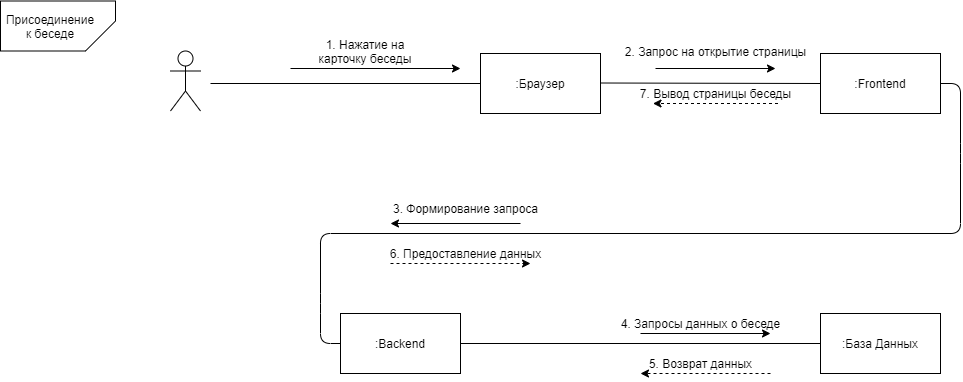

The diagram above was exported from draw.io. Its source (the exported page's mxGraphModel, read from the mxfile embedded in the PNG):
<mxGraphModel dx="2374" dy="-116" grid="1" gridSize="10" guides="1" tooltips="1" connect="1" arrows="1" fold="1" page="1" pageScale="1" pageWidth="827" pageHeight="1169" math="0" shadow="0">
  <root>
    <mxCell id="0" />
    <mxCell id="1" parent="0" />
    <mxCell id="y46Vdu4LQEXBEEz28-Hj-1" value="" style="shape=card;whiteSpace=wrap;html=1;rounded=0;fontColor=none;flipV=1;flipH=0;rotation=-90;" vertex="1" parent="1">
      <mxGeometry x="322.5" y="1230" width="50" height="115" as="geometry" />
    </mxCell>
    <mxCell id="y46Vdu4LQEXBEEz28-Hj-2" value="Присоединение к беседе" style="text;html=1;strokeColor=none;fillColor=none;align=center;verticalAlign=middle;whiteSpace=wrap;rounded=0;fontColor=none;" vertex="1" parent="1">
      <mxGeometry x="320" y="1277.5" width="40" height="20" as="geometry" />
    </mxCell>
    <mxCell id="y46Vdu4LQEXBEEz28-Hj-3" value="" style="shape=umlActor;verticalLabelPosition=bottom;verticalAlign=top;html=1;outlineConnect=0;" vertex="1" parent="1">
      <mxGeometry x="460" y="1312.5" width="30" height="60" as="geometry" />
    </mxCell>
    <mxCell id="y46Vdu4LQEXBEEz28-Hj-4" value=":Браузер" style="rounded=0;whiteSpace=wrap;html=1;" vertex="1" parent="1">
      <mxGeometry x="770" y="1315" width="120" height="60" as="geometry" />
    </mxCell>
    <mxCell id="y46Vdu4LQEXBEEz28-Hj-5" value=":База Данных" style="rounded=0;whiteSpace=wrap;html=1;" vertex="1" parent="1">
      <mxGeometry x="1110" y="1575" width="120" height="60" as="geometry" />
    </mxCell>
    <mxCell id="y46Vdu4LQEXBEEz28-Hj-6" value=":Frontend" style="rounded=0;whiteSpace=wrap;html=1;" vertex="1" parent="1">
      <mxGeometry x="1110" y="1315" width="120" height="60" as="geometry" />
    </mxCell>
    <mxCell id="y46Vdu4LQEXBEEz28-Hj-7" value=":Backend" style="rounded=0;whiteSpace=wrap;html=1;" vertex="1" parent="1">
      <mxGeometry x="630" y="1575" width="120" height="60" as="geometry" />
    </mxCell>
    <mxCell id="y46Vdu4LQEXBEEz28-Hj-8" value="" style="endArrow=none;html=1;entryX=0;entryY=0.5;entryDx=0;entryDy=0;" edge="1" parent="1" target="y46Vdu4LQEXBEEz28-Hj-4">
      <mxGeometry width="50" height="50" relative="1" as="geometry">
        <mxPoint x="499.99999999999955" y="1345" as="sourcePoint" />
        <mxPoint x="1190" y="1350" as="targetPoint" />
      </mxGeometry>
    </mxCell>
    <mxCell id="y46Vdu4LQEXBEEz28-Hj-9" value="" style="endArrow=none;html=1;entryX=0;entryY=0.5;entryDx=0;entryDy=0;" edge="1" parent="1" target="y46Vdu4LQEXBEEz28-Hj-6">
      <mxGeometry width="50" height="50" relative="1" as="geometry">
        <mxPoint x="890" y="1344.5" as="sourcePoint" />
        <mxPoint x="1000" y="1344.5" as="targetPoint" />
      </mxGeometry>
    </mxCell>
    <mxCell id="y46Vdu4LQEXBEEz28-Hj-10" value="" style="endArrow=none;html=1;entryX=1;entryY=0.5;entryDx=0;entryDy=0;exitX=0;exitY=0.5;exitDx=0;exitDy=0;" edge="1" parent="1" source="y46Vdu4LQEXBEEz28-Hj-7" target="y46Vdu4LQEXBEEz28-Hj-6">
      <mxGeometry width="50" height="50" relative="1" as="geometry">
        <mxPoint x="900" y="1429.5" as="sourcePoint" />
        <mxPoint x="1120" y="1430" as="targetPoint" />
        <Array as="points">
          <mxPoint x="610" y="1605" />
          <mxPoint x="610" y="1565" />
          <mxPoint x="610" y="1495" />
          <mxPoint x="1250" y="1495" />
          <mxPoint x="1250" y="1415" />
          <mxPoint x="1250" y="1345" />
        </Array>
      </mxGeometry>
    </mxCell>
    <mxCell id="y46Vdu4LQEXBEEz28-Hj-11" value="" style="endArrow=none;html=1;exitX=1;exitY=0.5;exitDx=0;exitDy=0;entryX=0;entryY=0.5;entryDx=0;entryDy=0;" edge="1" parent="1" source="y46Vdu4LQEXBEEz28-Hj-7" target="y46Vdu4LQEXBEEz28-Hj-5">
      <mxGeometry width="50" height="50" relative="1" as="geometry">
        <mxPoint x="1140" y="1595" as="sourcePoint" />
        <mxPoint x="1190" y="1545" as="targetPoint" />
      </mxGeometry>
    </mxCell>
    <mxCell id="y46Vdu4LQEXBEEz28-Hj-12" value="" style="endArrow=classic;html=1;" edge="1" parent="1">
      <mxGeometry width="50" height="50" relative="1" as="geometry">
        <mxPoint x="580" y="1330" as="sourcePoint" />
        <mxPoint x="750" y="1330" as="targetPoint" />
      </mxGeometry>
    </mxCell>
    <mxCell id="y46Vdu4LQEXBEEz28-Hj-13" value="" style="endArrow=classic;html=1;" edge="1" parent="1">
      <mxGeometry width="50" height="50" relative="1" as="geometry">
        <mxPoint x="945" y="1330" as="sourcePoint" />
        <mxPoint x="1065" y="1330" as="targetPoint" />
      </mxGeometry>
    </mxCell>
    <mxCell id="y46Vdu4LQEXBEEz28-Hj-14" value="" style="endArrow=classic;html=1;" edge="1" parent="1">
      <mxGeometry width="50" height="50" relative="1" as="geometry">
        <mxPoint x="810" y="1485" as="sourcePoint" />
        <mxPoint x="680" y="1485" as="targetPoint" />
      </mxGeometry>
    </mxCell>
    <mxCell id="y46Vdu4LQEXBEEz28-Hj-15" value="1. Нажатие на карточку беседы" style="text;html=1;strokeColor=none;fillColor=none;align=center;verticalAlign=middle;whiteSpace=wrap;rounded=0;" vertex="1" parent="1">
      <mxGeometry x="590" y="1302.5" width="130" height="20" as="geometry" />
    </mxCell>
    <mxCell id="y46Vdu4LQEXBEEz28-Hj-16" value="2. Запрос на открытие страницы" style="text;html=1;align=center;verticalAlign=middle;resizable=0;points=[];autosize=1;strokeColor=none;" vertex="1" parent="1">
      <mxGeometry x="905" y="1302.5" width="200" height="20" as="geometry" />
    </mxCell>
    <mxCell id="y46Vdu4LQEXBEEz28-Hj-17" value="" style="endArrow=classic;html=1;dashed=1;" edge="1" parent="1">
      <mxGeometry width="50" height="50" relative="1" as="geometry">
        <mxPoint x="1067.5" y="1365" as="sourcePoint" />
        <mxPoint x="942.5" y="1365" as="targetPoint" />
      </mxGeometry>
    </mxCell>
    <mxCell id="y46Vdu4LQEXBEEz28-Hj-18" value="7. Вывод страницы беседы" style="text;html=1;align=center;verticalAlign=middle;resizable=0;points=[];autosize=1;strokeColor=none;" vertex="1" parent="1">
      <mxGeometry x="920" y="1345" width="170" height="20" as="geometry" />
    </mxCell>
    <mxCell id="y46Vdu4LQEXBEEz28-Hj-19" value="3. Формирование запроса" style="text;html=1;align=center;verticalAlign=middle;resizable=0;points=[];autosize=1;strokeColor=none;" vertex="1" parent="1">
      <mxGeometry x="675" y="1460" width="160" height="20" as="geometry" />
    </mxCell>
    <mxCell id="y46Vdu4LQEXBEEz28-Hj-20" value="6. Предоставление данных" style="text;html=1;align=center;verticalAlign=middle;resizable=0;points=[];autosize=1;strokeColor=none;" vertex="1" parent="1">
      <mxGeometry x="670" y="1505" width="170" height="20" as="geometry" />
    </mxCell>
    <mxCell id="y46Vdu4LQEXBEEz28-Hj-21" value="" style="endArrow=classic;html=1;dashed=1;" edge="1" parent="1">
      <mxGeometry width="50" height="50" relative="1" as="geometry">
        <mxPoint x="680" y="1525" as="sourcePoint" />
        <mxPoint x="820" y="1525" as="targetPoint" />
      </mxGeometry>
    </mxCell>
    <mxCell id="y46Vdu4LQEXBEEz28-Hj-22" value="4. Запросы данных о беседе" style="text;html=1;align=center;verticalAlign=middle;resizable=0;points=[];autosize=1;strokeColor=none;" vertex="1" parent="1">
      <mxGeometry x="905" y="1575" width="170" height="20" as="geometry" />
    </mxCell>
    <mxCell id="y46Vdu4LQEXBEEz28-Hj-23" value="5. Возврат данных" style="text;html=1;align=center;verticalAlign=middle;resizable=0;points=[];autosize=1;strokeColor=none;" vertex="1" parent="1">
      <mxGeometry x="930" y="1615" width="120" height="20" as="geometry" />
    </mxCell>
    <mxCell id="y46Vdu4LQEXBEEz28-Hj-24" value="" style="endArrow=classic;html=1;" edge="1" parent="1">
      <mxGeometry width="50" height="50" relative="1" as="geometry">
        <mxPoint x="930" y="1595" as="sourcePoint" />
        <mxPoint x="1060" y="1595" as="targetPoint" />
      </mxGeometry>
    </mxCell>
    <mxCell id="y46Vdu4LQEXBEEz28-Hj-25" value="" style="endArrow=classic;html=1;dashed=1;" edge="1" parent="1">
      <mxGeometry width="50" height="50" relative="1" as="geometry">
        <mxPoint x="1060" y="1635" as="sourcePoint" />
        <mxPoint x="930" y="1635" as="targetPoint" />
      </mxGeometry>
    </mxCell>
  </root>
</mxGraphModel>